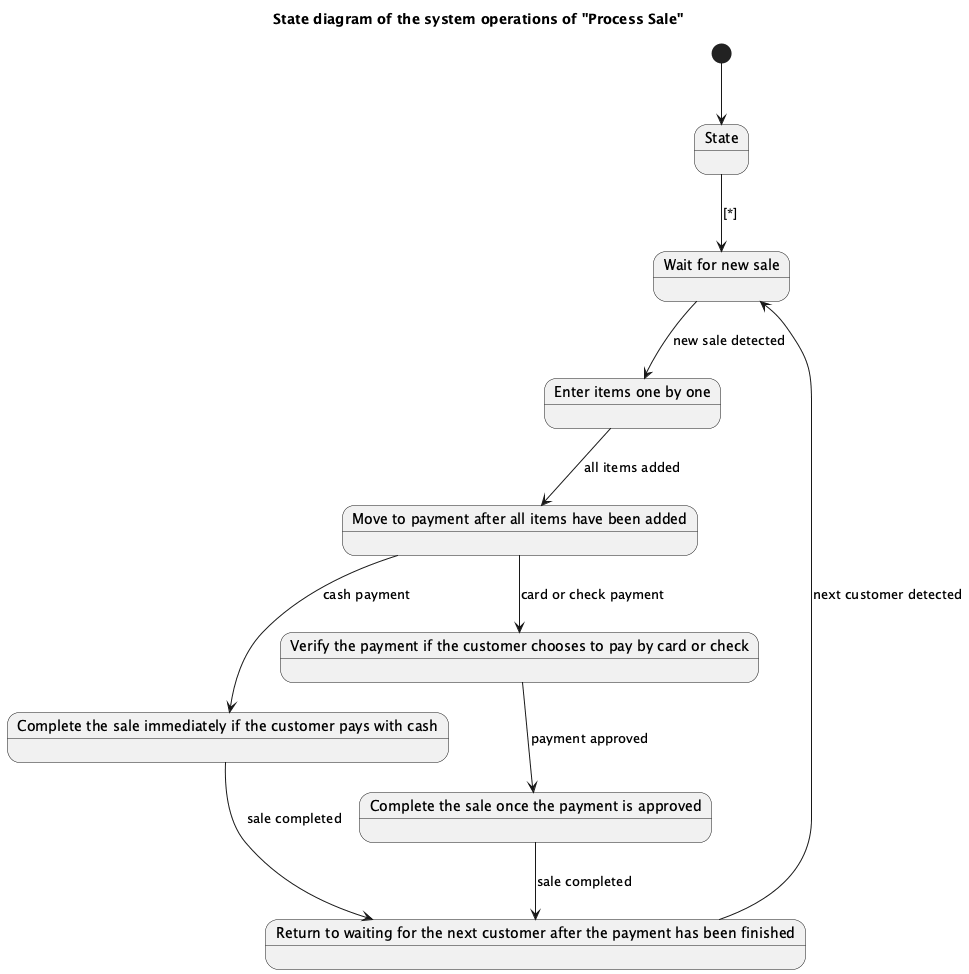

The diagram above was rendered by PlantUML. Its source (embedded in the PNG):
@startuml
title State diagram of the system operations of "Process Sale"

[*] --> State

state "State" as State
state "Wait for new sale" as WaitForNewSale
state "Enter items one by one" as EnterItemsOneByOne
state "Move to payment after all items have been added" as MoveToPayment
state "Complete the sale immediately if the customer pays with cash" as CompleteSaleImmediately
state "Verify the payment if the customer chooses to pay by card or check" as VerifyPayment
state "Complete the sale once the payment is approved" as CompleteSaleOnceApproved
state "Return to waiting for the next customer after the payment has been finished" as ReturnToWaiting

State --> WaitForNewSale : [*]

WaitForNewSale --> EnterItemsOneByOne : new sale detected

EnterItemsOneByOne --> MoveToPayment : all items added

MoveToPayment --> CompleteSaleImmediately : cash payment
CompleteSaleImmediately --> ReturnToWaiting : sale completed

MoveToPayment --> VerifyPayment : card or check payment
VerifyPayment --> CompleteSaleOnceApproved : payment approved
CompleteSaleOnceApproved --> ReturnToWaiting : sale completed

ReturnToWaiting --> WaitForNewSale : next customer detected

@enduml